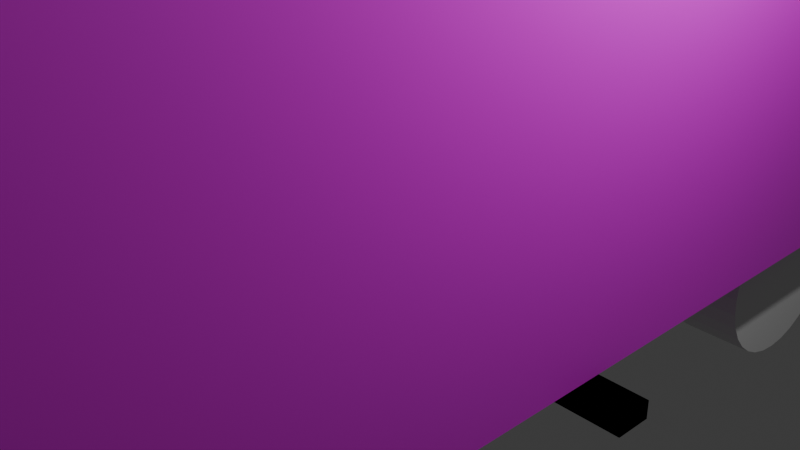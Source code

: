 # Source: truc.blend  (saved by Blender 4.2.66; exported with 4.5.12 LTS)
import bpy
from mathutils import Matrix  # noqa: F401  (used for matrix-valued properties, if any)

bpy.ops.wm.read_factory_settings(use_empty=True)
scene = bpy.context.scene
scene.name = 'Scene'

# ---- collections
col_collection = bpy.data.collections.new('Collection'); scene.collection.children.link(col_collection)

# ---- images (referenced by path relative to the original .blend; pixels are not part of the script)
import os
ASSET_DIR = os.environ.get("B2B_ASSET_DIR", "")  # directory of the original .blend (textures are referenced by path, not embedded)
HERE = os.path.dirname(os.path.abspath(__file__))  # packed textures are extracted next to this script under _unpacked/

def load_image(name, relpath, width, height, colorspace="sRGB"):
    """Load a texture the original file referenced (path relative to the .blend, or extracted next to this script)."""
    p = next((c for c in (os.path.join(HERE, relpath), os.path.join(ASSET_DIR, relpath)) if relpath and os.path.exists(c)), "")
    if p:
        img = bpy.data.images.load(p, check_existing=True)
        img.name = name
    else:  # same state as the original file: an image datablock whose file is absent (Cycles renders it pink)
        img = bpy.data.images.new(name, width, height)
        img.source = "FILE"
        img.filepath = "//" + (relpath or name)
    img.colorspace_settings.name = colorspace
    return img
img_shippingcontainernovalabs = load_image('ShippingContainerNovaLabs', 'ShippingContainerNovaLabs.png', 1024, 1024, 'sRGB')

# ---- materials (node trees are filled in below, after node groups)
mat_material = bpy.data.materials.new('Material')
mat_material.alpha_threshold = 0.0
mat_material.roughness = 0.5
mat_material.line_color = (0.0, 0.0, 0.0, 1.0)
mat_shippingcontainer = bpy.data.materials.new('ShippingContainer')
mat_shippingcontainer.alpha_threshold = 0.0
mat_shippingcontainer.use_transparent_shadow = False
mat_shippingcontainer.roughness = 0.5
mat_shippingcontainer.line_color = (0.0, 0.0, 0.0, 1.0)

# ---- material node trees
mat_material.use_nodes = True; mat_material.node_tree.nodes.clear()
_N = mat_material.node_tree.nodes; _L = mat_material.node_tree.links
n0 = _N.new('ShaderNodeOutputMaterial'); n0.name = 'Material Output'; n0.location = (300, 300)
n1 = _N.new('ShaderNodeBsdfPrincipled'); n1.name = 'Principled BSDF'; n1.location = (10, 300)
n1.inputs[3].default_value = 1.45
_L.new(n1.outputs[0], n0.inputs[0])
n0.is_active_output = True
mat_shippingcontainer.use_nodes = True; mat_shippingcontainer.node_tree.nodes.clear()
_N = mat_shippingcontainer.node_tree.nodes; _L = mat_shippingcontainer.node_tree.links
n0 = _N.new('ShaderNodeOutputMaterial'); n0.name = 'Material Output'; n0.location = (300, 300)
n1 = _N.new('ShaderNodeBsdfPrincipled'); n1.name = 'Principled BSDF'; n1.location = (10, 300)
n1.inputs[3].default_value = 1.45
n2 = _N.new('ShaderNodeTexImage'); n2.name = 'Image Texture'; n2.location = (-280, 275)
n2.image = img_shippingcontainernovalabs
n2.interpolation = 'Closest'
_L.new(n1.outputs[0], n0.inputs[0])
_L.new(n2.outputs[0], n1.inputs[0])
n0.is_active_output = True

# ---- world
world_world = bpy.data.worlds.new('World'); scene.world = world_world
world_world.use_nodes = True; world_world.node_tree.nodes.clear()
_N = world_world.node_tree.nodes; _L = world_world.node_tree.links
n0 = _N.new('ShaderNodeOutputWorld'); n0.name = 'World Output'; n0.location = (300, 300)
n1 = _N.new('ShaderNodeBackground'); n1.name = 'Background'; n1.location = (10, 300)
n1.inputs[0].default_value = (0.05088, 0.05088, 0.05088, 1.0)
_L.new(n1.outputs[0], n0.inputs[0])
n0.is_active_output = True
world_world.color = (0.05088, 0.05088, 0.05088)
world_world.sun_shadow_jitter_overblur = 0.0

# ---- cameras
cam_camera = bpy.data.cameras.new('Camera')
cam_camera.clip_end = 100.0
cam_camera.ortho_scale = 7.314

# ---- lights
light_light = bpy.data.lights.new('Light', 'POINT')
light_light.energy = 1000.0
light_light.shadow_soft_size = 0.1

# ---- meshes
me_cube = bpy.data.meshes.new('Cube')
me_cube.from_pydata([(3.0, 0.2, 0.1), (3.0, 0.2, -0.1), (3.0, -0.2, 0.1), (3.0, -0.2, -0.1), (0.0, 0.2, -0.1), (0.0, -0.2, 0.1), (0.0, -0.2, -0.1), (0.0, 0.2, 0.1), (0.5, -0.2, -0.1), (0.5, 0.2, 0.1), (0.5, 0.2, -0.1), (0.5, -0.2, 0.1), (3.0, -0.2, -0.1), (3.5, -0.2, -0.1), (0.5, -5.2, 0.1), (0.0, -5.2, 0.1), (0.0, -5.2, -0.1), (0.5, -5.2, -0.1), (0.5, -4.7, -0.1), (0.0, -4.7, -0.1), (0.0, -4.7, 0.1), (0.5, -4.7, 0.1), (2.5, -5.2, 0.1), (2.5, -5.2, -0.1), (2.5, -4.7, -0.1), (2.5, -4.7, 0.1), (-3.0, 0.2, 0.1), (-3.0, 0.2, -0.1), (-3.0, -0.2, 0.1), (-3.0, -0.2, -0.1), (-0.5, -0.2, -0.1), (-0.5, 0.2, 0.1), (-0.5, 0.2, -0.1), (-0.5, -0.2, 0.1), (-3.0, -0.2, -0.1), (-3.5, -0.2, -0.1), (-0.5, -5.2, 0.1), (-0.5, -5.2, -0.1), (-0.5, -4.7, -0.1), (-0.5, -4.7, 0.1), (-2.5, -5.2, 0.1), (-2.5, -5.2, -0.1), (-2.5, -4.7, -0.1), (-2.5, -4.7, 0.1), (3.0, -0.2, 0.1), (3.0, -0.2, -0.1), (3.0, 0.2, 0.1), (3.0, 0.2, -0.1), (0.0, -0.2, -0.1), (0.0, 0.2, 0.1), (0.0, 0.2, -0.1), (0.0, -0.2, 0.1), (0.5, 0.2, -0.1), (0.5, -0.2, 0.1), (0.5, -0.2, -0.1), (0.5, 0.2, 0.1), (3.0, 0.2, -0.1), (3.5, 0.2, -0.1), (0.5, 5.2, 0.1), (0.0, 5.2, 0.1), (0.0, 5.2, -0.1), (0.5, 5.2, -0.1), (0.5, 4.7, -0.1), (0.0, 4.7, -0.1), (0.0, 4.7, 0.1), (0.5, 4.7, 0.1), (2.5, 5.2, 0.1), (2.5, 5.2, -0.1), (2.5, 4.7, -0.1), (2.5, 4.7, 0.1), (-3.0, -0.2, 0.1), (-3.0, -0.2, -0.1), (-3.0, 0.2, 0.1), (-3.0, 0.2, -0.1), (-0.5, 0.2, -0.1), (-0.5, -0.2, 0.1), (-0.5, -0.2, -0.1), (-0.5, 0.2, 0.1), (-3.0, 0.2, -0.1), (-3.5, 0.2, -0.1), (-0.5, 5.2, 0.1), (-0.5, 5.2, -0.1), (-0.5, 4.7, -0.1), (-0.5, 4.7, 0.1), (-2.5, 5.2, 0.1), (-2.5, 5.2, -0.1), (-2.5, 4.7, -0.1), (-2.5, 4.7, 0.1)], [], [(10, 1, 3, 8), (1, 0, 2, 3), (10, 9, 0, 1), (19, 18, 17, 16), (9, 7, 5, 11), (0, 9, 11, 2), (3, 2, 11, 8), (4, 7, 9, 10), (4, 10, 8, 6), (6, 8, 13, 12), (17, 14, 15, 16), (20, 19, 16, 15), (17, 18, 24, 23), (21, 20, 15, 14), (11, 5, 20, 21), (8, 11, 21, 18), (5, 6, 19, 20), (6, 8, 18, 19), (24, 25, 22, 23), (18, 21, 25, 24), (21, 14, 22, 25), (14, 17, 23, 22), (32, 30, 29, 27), (27, 29, 28, 26), (32, 27, 26, 31), (19, 16, 37, 38), (31, 33, 5, 7), (26, 28, 33, 31), (29, 30, 33, 28), (4, 32, 31, 7), (4, 6, 30, 32), (6, 34, 35, 30), (37, 16, 15, 36), (37, 41, 42, 38), (39, 36, 15, 20), (33, 39, 20, 5), (30, 38, 39, 33), (6, 19, 38, 30), (42, 41, 40, 43), (38, 42, 43, 39), (39, 43, 40, 36), (36, 40, 41, 37), (54, 52, 47, 45), (45, 47, 46, 44), (54, 45, 44, 53), (63, 60, 61, 62), (53, 55, 49, 51), (44, 46, 55, 53), (47, 52, 55, 46), (48, 54, 53, 51), (48, 50, 52, 54), (50, 56, 57, 52), (61, 60, 59, 58), (64, 59, 60, 63), (61, 67, 68, 62), (65, 58, 59, 64), (55, 65, 64, 49), (52, 62, 65, 55), (49, 64, 63, 50), (50, 63, 62, 52), (68, 67, 66, 69), (62, 68, 69, 65), (65, 69, 66, 58), (58, 66, 67, 61), (76, 71, 73, 74), (71, 70, 72, 73), (76, 75, 70, 71), (63, 82, 81, 60), (75, 51, 49, 77), (70, 75, 77, 72), (73, 72, 77, 74), (48, 51, 75, 76), (48, 76, 74, 50), (50, 74, 79, 78), (81, 80, 59, 60), (81, 82, 86, 85), (83, 64, 59, 80), (77, 49, 64, 83), (74, 77, 83, 82), (50, 74, 82, 63), (86, 87, 84, 85), (82, 83, 87, 86), (83, 80, 84, 87), (80, 81, 85, 84)])
_uv = me_cube.uv_layers.new(name='UVMap')
_uv.uv.foreach_set('vector', [0.3125, 0.5, 0.375, 0.5, 0.375, 0.75, 0.3125, 0.75, 0.375, 0.5, 0.625, 0.5, 0.625, 0.75, 0.375, 0.75, 0.375, 0.4375, 0.625, 0.4375, 0.625, 0.5, 0.375, 0.5, 0.25, 0.75, 0.3125, 0.75, 0.3125, 0.75, 0.25, 0.75, 0.6875, 0.5, 0.75, 0.5, 0.75, 0.75, 0.6875, 0.75, 0.625, 0.5, 0.6875, 0.5, 0.6875, 0.75, 0.625, 0.75, 0.375, 0.75, 0.625, 0.75, 0.625, 0.8125, 0.375, 0.8125, 0.375, 0.375, 0.625, 0.375, 0.625, 0.4375, 0.375, 0.4375, 0.25, 0.5, 0.3125, 0.5, 0.3125, 0.75, 0.25, 0.75, 0.375, 0.875, 0.375, 0.8125, 0.375, 0.8125, 0.375, 0.875, 0.375, 0.8125, 0.625, 0.8125, 0.625, 0.875, 0.375, 0.875, 0.0, 0.0, 0.0, 0.0, 0.0, 0.0, 0.0, 0.0, 0.3125, 0.75, 0.3125, 0.75, 0.3125, 0.75, 0.3125, 0.75, 0.6875, 0.75, 0.75, 0.75, 0.75, 0.75, 0.6875, 0.75, 0.6875, 0.75, 0.75, 0.75, 0.75, 0.75, 0.6875, 0.75, 0.375, 0.8125, 0.625, 0.8125, 0.625, 0.8125, 0.375, 0.8125, 0.0, 0.0, 0.0, 0.0, 0.0, 0.0, 0.0, 0.0, 0.25, 0.75, 0.3125, 0.75, 0.3125, 0.75, 0.25, 0.75, 0.375, 0.8125, 0.625, 0.8125, 0.625, 0.8125, 0.375, 0.8125, 0.375, 0.8125, 0.625, 0.8125, 0.625, 0.8125, 0.375, 0.8125, 0.6875, 0.75, 0.6875, 0.75, 0.6875, 0.75, 0.6875, 0.75, 0.625, 0.8125, 0.375, 0.8125, 0.375, 0.8125, 0.625, 0.8125, 0.3125, 0.5, 0.3125, 0.75, 0.375, 0.75, 0.375, 0.5, 0.375, 0.5, 0.375, 0.75, 0.625, 0.75, 0.625, 0.5, 0.375, 0.4375, 0.375, 0.5, 0.625, 0.5, 0.625, 0.4375, 0.25, 0.75, 0.25, 0.75, 0.3125, 0.75, 0.3125, 0.75, 0.6875, 0.5, 0.6875, 0.75, 0.75, 0.75, 0.75, 0.5, 0.625, 0.5, 0.625, 0.75, 0.6875, 0.75, 0.6875, 0.5, 0.375, 0.75, 0.375, 0.8125, 0.625, 0.8125, 0.625, 0.75, 0.375, 0.375, 0.375, 0.4375, 0.625, 0.4375, 0.625, 0.375, 0.25, 0.5, 0.25, 0.75, 0.3125, 0.75, 0.3125, 0.5, 0.375, 0.875, 0.375, 0.875, 0.375, 0.8125, 0.375, 0.8125, 0.375, 0.8125, 0.375, 0.875, 0.625, 0.875, 0.625, 0.8125, 0.3125, 0.75, 0.3125, 0.75, 0.3125, 0.75, 0.3125, 0.75, 0.6875, 0.75, 0.6875, 0.75, 0.75, 0.75, 0.75, 0.75, 0.6875, 0.75, 0.6875, 0.75, 0.75, 0.75, 0.75, 0.75, 0.375, 0.8125, 0.375, 0.8125, 0.625, 0.8125, 0.625, 0.8125, 0.25, 0.75, 0.25, 0.75, 0.3125, 0.75, 0.3125, 0.75, 0.375, 0.8125, 0.375, 0.8125, 0.625, 0.8125, 0.625, 0.8125, 0.375, 0.8125, 0.375, 0.8125, 0.625, 0.8125, 0.625, 0.8125, 0.6875, 0.75, 0.6875, 0.75, 0.6875, 0.75, 0.6875, 0.75, 0.625, 0.8125, 0.625, 0.8125, 0.375, 0.8125, 0.375, 0.8125, 0.3125, 0.5, 0.3125, 0.75, 0.375, 0.75, 0.375, 0.5, 0.375, 0.5, 0.375, 0.75, 0.625, 0.75, 0.625, 0.5, 0.375, 0.4375, 0.375, 0.5, 0.625, 0.5, 0.625, 0.4375, 0.25, 0.75, 0.25, 0.75, 0.3125, 0.75, 0.3125, 0.75, 0.6875, 0.5, 0.6875, 0.75, 0.75, 0.75, 0.75, 0.5, 0.625, 0.5, 0.625, 0.75, 0.6875, 0.75, 0.6875, 0.5, 0.375, 0.75, 0.375, 0.8125, 0.625, 0.8125, 0.625, 0.75, 0.375, 0.375, 0.375, 0.4375, 0.625, 0.4375, 0.625, 0.375, 0.25, 0.5, 0.25, 0.75, 0.3125, 0.75, 0.3125, 0.5, 0.375, 0.875, 0.375, 0.875, 0.375, 0.8125, 0.375, 0.8125, 0.375, 0.8125, 0.375, 0.875, 0.625, 0.875, 0.625, 0.8125, 0.0, 0.0, 0.0, 0.0, 0.0, 0.0, 0.0, 0.0, 0.3125, 0.75, 0.3125, 0.75, 0.3125, 0.75, 0.3125, 0.75, 0.6875, 0.75, 0.6875, 0.75, 0.75, 0.75, 0.75, 0.75, 0.6875, 0.75, 0.6875, 0.75, 0.75, 0.75, 0.75, 0.75, 0.375, 0.8125, 0.375, 0.8125, 0.625, 0.8125, 0.625, 0.8125, 0.0, 0.0, 0.0, 0.0, 0.0, 0.0, 0.0, 0.0, 0.25, 0.75, 0.25, 0.75, 0.3125, 0.75, 0.3125, 0.75, 0.375, 0.8125, 0.375, 0.8125, 0.625, 0.8125, 0.625, 0.8125, 0.375, 0.8125, 0.375, 0.8125, 0.625, 0.8125, 0.625, 0.8125, 0.6875, 0.75, 0.6875, 0.75, 0.6875, 0.75, 0.6875, 0.75, 0.625, 0.8125, 0.625, 0.8125, 0.375, 0.8125, 0.375, 0.8125, 0.3125, 0.5, 0.375, 0.5, 0.375, 0.75, 0.3125, 0.75, 0.375, 0.5, 0.625, 0.5, 0.625, 0.75, 0.375, 0.75, 0.375, 0.4375, 0.625, 0.4375, 0.625, 0.5, 0.375, 0.5, 0.25, 0.75, 0.3125, 0.75, 0.3125, 0.75, 0.25, 0.75, 0.6875, 0.5, 0.75, 0.5, 0.75, 0.75, 0.6875, 0.75, 0.625, 0.5, 0.6875, 0.5, 0.6875, 0.75, 0.625, 0.75, 0.375, 0.75, 0.625, 0.75, 0.625, 0.8125, 0.375, 0.8125, 0.375, 0.375, 0.625, 0.375, 0.625, 0.4375, 0.375, 0.4375, 0.25, 0.5, 0.3125, 0.5, 0.3125, 0.75, 0.25, 0.75, 0.375, 0.875, 0.375, 0.8125, 0.375, 0.8125, 0.375, 0.875, 0.375, 0.8125, 0.625, 0.8125, 0.625, 0.875, 0.375, 0.875, 0.3125, 0.75, 0.3125, 0.75, 0.3125, 0.75, 0.3125, 0.75, 0.6875, 0.75, 0.75, 0.75, 0.75, 0.75, 0.6875, 0.75, 0.6875, 0.75, 0.75, 0.75, 0.75, 0.75, 0.6875, 0.75, 0.375, 0.8125, 0.625, 0.8125, 0.625, 0.8125, 0.375, 0.8125, 0.25, 0.75, 0.3125, 0.75, 0.3125, 0.75, 0.25, 0.75, 0.375, 0.8125, 0.625, 0.8125, 0.625, 0.8125, 0.375, 0.8125, 0.375, 0.8125, 0.625, 0.8125, 0.625, 0.8125, 0.375, 0.8125, 0.6875, 0.75, 0.6875, 0.75, 0.6875, 0.75, 0.6875, 0.75, 0.625, 0.8125, 0.375, 0.8125, 0.375, 0.8125, 0.625, 0.8125])
me_cube.materials.append(mat_material)
me_cube.use_mirror_vertex_groups = False
me_cube.update()
me_cube_001 = bpy.data.meshes.new('Cube.001')
me_cube_001.from_pydata([(-2.408, -5.832, -0.1846), (2.408, -5.832, 4.985), (-2.408, 5.832, 4.985), (2.408, 5.832, -0.1846), (-2.408, 5.832, -0.1846), (-2.585, -5.832, -0.008145), (-2.585, 5.832, -0.008145), (2.408, 5.832, 4.985), (2.585, -5.832, 4.808), (2.585, 5.832, 4.808), (-2.408, -5.832, 4.985), (-2.585, 5.832, 4.808), (-2.585, -5.832, 4.808), (2.408, -5.832, -0.1846), (2.585, 5.832, -0.008145), (2.585, -5.832, -0.008145), (-2.221, 5.832, 0.2123), (-2.188, 5.832, 0.1792), (-2.188, -5.832, 0.1792), (-2.221, -5.832, 0.2123), (2.221, 5.832, 4.588), (2.188, 5.832, 4.621), (2.188, -5.832, 4.621), (2.221, -5.832, 4.588), (-2.221, -5.832, 4.588), (-2.188, -5.832, 4.621), (-2.188, 5.832, 4.621), (-2.221, 5.832, 4.588), (2.221, -5.832, 0.2123), (2.188, -5.832, 0.1792), (2.188, 5.832, 0.1792), (2.221, 5.832, 0.2123)], [], [(7, 9, 20, 21), (8, 1, 22, 23), (11, 2, 26, 27), (10, 12, 24, 25), (13, 15, 28, 29), (14, 3, 30, 31), (15, 8, 23, 28), (3, 4, 17, 30), (6, 11, 27, 16), (2, 7, 21, 26), (9, 14, 31, 20), (5, 6, 4, 0), (1, 10, 25, 22), (0, 13, 29, 18), (12, 5, 19, 24), (8, 9, 7, 1), (10, 2, 11, 12), (13, 3, 14, 15), (0, 4, 3, 13), (12, 11, 6, 5), (1, 7, 2, 10), (15, 14, 9, 8), (4, 6, 16, 17), (19, 18, 17, 16), (23, 22, 21, 20), (27, 26, 25, 24), (31, 30, 29, 28), (31, 28, 23, 20), (22, 25, 26, 21), (18, 29, 30, 17), (27, 24, 19, 16), (5, 0, 18, 19)])
_uv = me_cube_001.uv_layers.new(name='UVMap')
_uv.uv.foreach_set('vector', [0.169, 0.3281, 0.1635, 0.3336, 0.1566, 0.3223, 0.1576, 0.3212, 0.5396, 0.3336, 0.5341, 0.3281, 0.5455, 0.3212, 0.5465, 0.3223, 0.1635, 0.1719, 0.169, 0.1774, 0.1576, 0.1843, 0.1566, 0.1832, 0.5341, 0.1774, 0.5396, 0.1719, 0.5465, 0.1832, 0.5455, 0.1843, 0.6959, 0.3281, 0.6904, 0.3336, 0.6835, 0.3223, 0.6845, 0.3212, 0.01276, 0.3336, 0.007235, 0.3281, 0.01862, 0.3212, 0.01966, 0.3223, 0.6904, 0.3336, 0.5396, 0.3336, 0.5465, 0.3223, 0.6835, 0.3223, 0.007235, 0.3281, 0.007235, 0.1774, 0.01862, 0.1843, 0.01862, 0.3212, 0.01276, 0.1719, 0.1635, 0.1719, 0.1566, 0.1832, 0.01966, 0.1832, 0.169, 0.1774, 0.169, 0.3281, 0.1576, 0.3212, 0.1576, 0.1843, 0.1635, 0.3336, 0.01276, 0.3336, 0.01966, 0.3223, 0.1566, 0.3223, 0.5341, 0.01881, 0.169, 0.01881, 0.169, 0.01101, 0.5341, 0.01101, 0.5341, 0.3281, 0.5341, 0.1774, 0.5455, 0.1843, 0.5455, 0.3212, 0.6959, 0.1774, 0.6959, 0.3281, 0.6845, 0.3212, 0.6845, 0.1843, 0.5396, 0.1719, 0.6904, 0.1719, 0.6835, 0.1832, 0.5465, 0.1832, 0.5341, 0.3359, 0.169, 0.3359, 0.169, 0.3281, 0.5341, 0.3281, 0.5341, 0.1774, 0.169, 0.1774, 0.169, 0.1696, 0.5341, 0.1696, 0.5341, 0.4945, 0.169, 0.4945, 0.169, 0.4867, 0.5341, 0.4867, 0.5341, 0.6452, 0.169, 0.6452, 0.169, 0.4945, 0.5341, 0.4945, 0.5341, 0.1696, 0.169, 0.1696, 0.169, 0.01881, 0.5341, 0.01881, 0.5341, 0.3281, 0.169, 0.3281, 0.169, 0.1774, 0.5341, 0.1774, 0.5341, 0.4867, 0.169, 0.4867, 0.169, 0.3359, 0.5341, 0.3359, 0.007235, 0.1774, 0.01276, 0.1719, 0.01966, 0.1832, 0.01862, 0.1843, 0.5987, 0.5413, 0.5987, 0.5398, 0.9638, 0.5398, 0.9638, 0.5413, 0.5987, 0.8181, 0.5987, 0.8166, 0.9638, 0.8166, 0.9638, 0.8181, 0.9638, 0.6782, 0.9638, 0.6797, 0.5987, 0.6797, 0.5987, 0.6782, 0.9638, 0.9551, 0.9638, 0.9565, 0.5987, 0.9565, 0.5987, 0.9551, 0.9638, 0.9551, 0.5987, 0.9551, 0.5987, 0.8181, 0.9638, 0.8181, 0.5987, 0.8166, 0.5987, 0.6797, 0.9638, 0.6797, 0.9638, 0.8166, 0.5987, 0.5398, 0.5987, 0.4029, 0.9638, 0.4029, 0.9638, 0.5398, 0.9638, 0.6782, 0.5987, 0.6782, 0.5987, 0.5413, 0.9638, 0.5413, 0.6904, 0.1719, 0.6959, 0.1774, 0.6845, 0.1843, 0.6835, 0.1832])
me_cube_001.materials.append(mat_shippingcontainer)
me_cube_001.use_mirror_vertex_groups = False
me_cube_001.update()
me_cube_002 = bpy.data.meshes.new('Cube.002')
me_cube_002.from_pydata([(-2.0, -3.0, -1.0), (-2.0, 1.0, -1.0), (-2.0, 1.0, 4.0), (2.0, -3.0, -1.0), (2.0, 1.0, -1.0), (2.0, 1.0, 4.0), (-1.875, -2.049, 1.625), (-2.0, 1.0, 1.5), (2.0, 1.0, 1.5), (1.875, -2.049, 1.625), (-2.0, 1.0, 0.25), (2.0, 1.0, 0.25), (-1.875, -2.049, 3.317), (-2.0, -1.49, 4.0), (-2.0, -1.974, 3.721), (-2.0, -1.77, 3.925), (2.0, -1.49, 4.0), (1.875, -2.049, 3.317), (2.0, -1.77, 3.925), (2.0, -1.974, 3.721), (2.0, -2.484, 1.389), (2.0, -3.018, 0.6917), (2.0, -2.483, 1.115), (2.0, -2.753, 1.244), (2.0, -2.949, 0.9894), (-2.0, -3.018, 0.6917), (-2.0, -2.484, 1.389), (-2.0, -2.483, 1.115), (-2.0, -2.949, 0.9894), (-2.0, -2.753, 1.244), (2.0, -2.049, 1.5), (-2.0, -2.049, 1.5), (-2.0, -2.049, 3.442), (2.0, -2.049, 3.442), (1.875, 0.4534, 1.625), (-1.875, 0.4534, 1.625), (-1.875, 0.4534, 3.317), (1.875, 0.4534, 3.317), (-1.875, -1.839, 1.625), (-1.875, -1.839, 3.317), (1.875, -1.839, 3.317), (1.875, -1.839, 1.625), (1.875, 0.4534, 0.1646), (-1.875, 0.4534, 0.1646), (-1.875, -1.839, 0.1646), (1.875, -1.839, 0.1646), (-2.0, -1.762, 1.5), (-2.0, 0.2378, 1.5), (-2.0, -1.762, 3.475), (-2.0, 0.2378, 3.475), (2.0, 0.2378, 1.5), (2.0, -1.762, 1.5), (2.0, 0.2378, 3.475), (2.0, -1.762, 3.475), (2.0, -1.762, 1.475), (2.0, 0.2378, 1.475), (-2.0, -1.762, 1.475), (-2.0, 0.2378, 1.475), (-1.875, -1.762, 1.625), (-1.875, 0.2378, 1.625), (-1.875, -1.762, 3.317), (-1.875, 0.2378, 3.317), (1.875, -1.762, 3.317), (1.875, 0.2378, 3.317), (1.875, 0.2378, 1.625), (1.875, -1.762, 1.625), (-1.875, -1.762, 1.475), (-1.875, 0.2378, 1.475), (1.875, 0.2378, 1.475), (1.875, -1.762, 1.475)], [], [(5, 2, 13, 16), (7, 2, 5, 8), (3, 21, 25, 0), (46, 31, 32, 14, 15, 13, 2, 7, 47, 49, 48), (1, 4, 3, 0), (8, 5, 16, 18, 19, 33, 30, 51, 53, 52, 50), (54, 51, 30, 20, 22, 11, 8, 50, 55), (47, 7, 10, 27, 26, 31, 46, 56, 57), (10, 7, 8, 11), (25, 27, 10, 1, 0), (1, 10, 11, 4), (20, 30, 31, 26), (11, 22, 21, 3, 4), (20, 23, 22), (23, 24, 22), (24, 21, 22), (25, 28, 27), (28, 29, 27), (29, 26, 27), (16, 13, 15, 18), (18, 15, 14, 19), (19, 14, 32, 33), (20, 26, 29, 23), (23, 29, 28, 24), (24, 28, 25, 21), (35, 36, 61, 59), (39, 38, 58, 60), (9, 6, 31, 30), (12, 17, 33, 32), (17, 9, 30, 33), (6, 12, 32, 31), (34, 37, 36, 35), (61, 36, 37, 63), (40, 39, 60, 62), (37, 34, 64, 63), (41, 40, 62, 65), (38, 41, 45, 44), (6, 9, 41, 38), (9, 17, 40, 41), (17, 12, 39, 40), (12, 6, 38, 39), (44, 45, 42, 43), (66, 58, 38, 44, 43, 35, 59, 67), (34, 35, 43, 42), (34, 42, 45, 41, 65, 69, 68, 64), (68, 55, 50, 52, 49, 47, 57, 67, 59, 61, 63, 64), (46, 48, 53, 51, 54, 69, 65, 62, 60, 58, 66, 56), (67, 57, 56, 66), (69, 54, 55, 68), (49, 52, 53, 48)])
_uv = me_cube_002.uv_layers.new(name='UVMap')
_uv.uv.foreach_set('vector', [0.625, 0.5, 0.875, 0.5, 0.875, 0.7042, 0.625, 0.7042, 0.5, 0.25, 0.625, 0.25, 0.625, 0.5, 0.5, 0.5, 0.375, 0.75, 0.422, 0.75, 0.422, 1.0, 0.375, 1.0, 0.5, 0.0235, 0.5, 0.0, 0.5971, 0.0, 0.611, 0.006134, 0.6213, 0.02289, 0.625, 0.04578, 0.625, 0.25, 0.5, 0.25, 0.5, 0.1875, 0.5988, 0.1875, 0.5988, 0.0235, 0.125, 0.5, 0.375, 0.5, 0.375, 0.75, 0.125, 0.75, 0.5, 0.5, 0.625, 0.5, 0.625, 0.7042, 0.6213, 0.7271, 0.611, 0.7439, 0.5971, 0.75, 0.5, 0.75, 0.5, 0.7265, 0.5988, 0.7265, 0.5988, 0.5625, 0.5, 0.5625, 0.4972, 0.724, 0.5, 0.7265, 0.5, 0.75, 0.4721, 0.75, 0.4375, 0.7163, 0.4375, 0.5, 0.5, 0.5, 0.5, 0.5625, 0.4985, 0.562, 0.5, 0.1875, 0.5, 0.25, 0.4375, 0.25, 0.4375, 0.03366, 0.4721, 0.0, 0.5, 0.0, 0.5, 0.0235, 0.4972, 0.02596, 0.4985, 0.188, 0.4375, 0.25, 0.5, 0.25, 0.5, 0.5, 0.4375, 0.5, 0.422, 0.0, 0.4375, 0.03366, 0.4375, 0.25, 0.375, 0.25, 0.375, 0.0, 0.375, 0.25, 0.4375, 0.25, 0.4375, 0.5, 0.375, 0.5, 0.4721, 0.75, 0.5, 0.75, 0.5, 1.0, 0.4721, 1.0, 0.4375, 0.5, 0.4375, 0.7163, 0.422, 0.75, 0.375, 0.75, 0.375, 0.5, 0.4721, 0.75, 0.4537, 0.75, 0.4375, 0.7163, 0.4537, 0.75, 0.438, 0.75, 0.4375, 0.7163, 0.438, 0.75, 0.4293, 0.75, 0.4375, 0.7163, 0.422, 0.0, 0.4302, 0.0, 0.4375, 0.03366, 0.4302, 0.0, 0.4375, 0.01595, 0.4375, 0.03366, 0.4375, 0.01595, 0.4375, 0.02963, 0.4375, 0.03366, 0.625, 0.7042, 0.875, 0.7042, 0.875, 0.75, 0.625, 0.75, 0.625, 0.75, 0.625, 1.0, 0.611, 1.0, 0.611, 0.75, 0.611, 0.75, 0.611, 1.0, 0.5971, 1.0, 0.5971, 0.75, 0.4721, 0.75, 0.4721, 1.0, 0.4537, 1.0, 0.4537, 0.75, 0.4537, 0.75, 0.4537, 1.0, 0.4302, 1.0, 0.4302, 0.75, 0.4302, 0.75, 0.4302, 1.0, 0.422, 1.0, 0.422, 0.75, 0.5062, 0.9922, 0.5908, 0.9922, 0.5908, 0.9922, 0.5062, 0.9922, 0.5908, 0.9922, 0.5062, 0.9922, 0.5062, 0.9922, 0.5908, 0.9922, 0.5062, 0.7578, 0.5062, 0.9922, 0.5, 1.0, 0.5, 0.75, 0.5908, 0.9922, 0.5908, 0.7578, 0.5971, 0.75, 0.5971, 1.0, 0.5908, 0.7578, 0.5062, 0.7578, 0.5, 0.75, 0.5971, 0.75, 0.5062, 0.9922, 0.5908, 0.9922, 0.5971, 1.0, 0.5, 1.0, 0.5062, 0.7578, 0.5908, 0.7578, 0.5908, 0.9922, 0.5062, 0.9922, 0.5908, 0.9922, 0.5908, 0.9922, 0.5908, 0.7578, 0.5908, 0.7578, 0.5908, 0.7578, 0.5908, 0.9922, 0.5908, 0.9922, 0.5908, 0.7578, 0.5908, 0.7578, 0.5062, 0.7578, 0.5062, 0.7578, 0.5908, 0.7578, 0.5062, 0.7578, 0.5908, 0.7578, 0.5908, 0.7578, 0.5062, 0.7578, 0.5062, 0.9922, 0.5062, 0.7578, 0.5062, 0.7578, 0.5062, 0.9922, 0.5062, 0.9922, 0.5062, 0.7578, 0.5062, 0.7578, 0.5062, 0.9922, 0.5062, 0.7578, 0.5908, 0.7578, 0.5908, 0.7578, 0.5062, 0.7578, 0.5908, 0.7578, 0.5908, 0.9922, 0.5908, 0.9922, 0.5908, 0.7578, 0.5908, 0.9922, 0.5062, 0.9922, 0.5062, 0.9922, 0.5908, 0.9922, 0.5062, 0.9922, 0.5062, 0.7578, 0.5062, 0.7578, 0.5062, 0.9922, 0.5062, 0.9922, 0.5062, 0.9922, 0.5062, 0.9922, 0.5062, 0.9922, 0.5062, 0.9922, 0.5062, 0.9922, 0.5062, 0.9922, 0.5062, 0.9922, 0.5062, 0.7578, 0.5062, 0.9922, 0.5062, 0.9922, 0.5062, 0.7578, 0.5062, 0.7578, 0.5062, 0.7578, 0.5062, 0.7578, 0.5062, 0.7578, 0.5062, 0.7578, 0.5062, 0.7578, 0.5062, 0.7578, 0.5062, 0.7578, 0.375, 0.4536, 0.375, 0.4589, 0.3781, 0.4589, 0.625, 0.4589, 0.625, 0.2911, 0.3781, 0.2911, 0.375, 0.2911, 0.375, 0.2964, 0.3937, 0.2964, 0.6052, 0.2964, 0.6052, 0.4536, 0.3937, 0.4536, 0.3781, 0.9589, 0.625, 0.9589, 0.625, 0.7911, 0.3781, 0.7911, 0.375, 0.7911, 0.375, 0.7964, 0.3937, 0.7964, 0.6052, 0.7964, 0.6052, 0.9536, 0.3937, 0.9536, 0.375, 0.9536, 0.375, 0.9589, 0.1714, 0.5, 0.1661, 0.5, 0.1661, 0.75, 0.1714, 0.75, 0.3286, 0.75, 0.3339, 0.75, 0.3339, 0.5, 0.3286, 0.5, 0.8339, 0.5, 0.6661, 0.5, 0.6661, 0.75, 0.8339, 0.75])
me_cube_002.update()
me_cylinder = bpy.data.meshes.new('Cylinder')
me_cylinder.from_pydata([(0.0, 1.0, -1.0), (0.0, 1.0, 1.0), (0.1951, 0.9808, -1.0), (0.1951, 0.9808, 1.0), (0.3827, 0.9239, -1.0), (0.3827, 0.9239, 1.0), (0.5556, 0.8315, -1.0), (0.5556, 0.8315, 1.0), (0.7071, 0.7071, -1.0), (0.7071, 0.7071, 1.0), (0.8315, 0.5556, -1.0), (0.8315, 0.5556, 1.0), (0.9239, 0.3827, -1.0), (0.9239, 0.3827, 1.0), (0.9808, 0.1951, -1.0), (0.9808, 0.1951, 1.0), (1.0, 0.0, -1.0), (1.0, 0.0, 1.0), (0.9808, -0.1951, -1.0), (0.9808, -0.1951, 1.0), (0.9239, -0.3827, -1.0), (0.9239, -0.3827, 1.0), (0.8315, -0.5556, -1.0), (0.8315, -0.5556, 1.0), (0.7071, -0.7071, -1.0), (0.7071, -0.7071, 1.0), (0.5556, -0.8315, -1.0), (0.5556, -0.8315, 1.0), (0.3827, -0.9239, -1.0), (0.3827, -0.9239, 1.0), (0.1951, -0.9808, -1.0), (0.1951, -0.9808, 1.0), (0.0, -1.0, -1.0), (0.0, -1.0, 1.0), (-0.1951, -0.9808, -1.0), (-0.1951, -0.9808, 1.0), (-0.3827, -0.9239, -1.0), (-0.3827, -0.9239, 1.0), (-0.5556, -0.8315, -1.0), (-0.5556, -0.8315, 1.0), (-0.7071, -0.7071, -1.0), (-0.7071, -0.7071, 1.0), (-0.8315, -0.5556, -1.0), (-0.8315, -0.5556, 1.0), (-0.9239, -0.3827, -1.0), (-0.9239, -0.3827, 1.0), (-0.9808, -0.1951, -1.0), (-0.9808, -0.1951, 1.0), (-1.0, 0.0, -1.0), (-1.0, 0.0, 1.0), (-0.9808, 0.1951, -1.0), (-0.9808, 0.1951, 1.0), (-0.9239, 0.3827, -1.0), (-0.9239, 0.3827, 1.0), (-0.8315, 0.5556, -1.0), (-0.8315, 0.5556, 1.0), (-0.7071, 0.7071, -1.0), (-0.7071, 0.7071, 1.0), (-0.5556, 0.8315, -1.0), (-0.5556, 0.8315, 1.0), (-0.3827, 0.9239, -1.0), (-0.3827, 0.9239, 1.0), (-0.1951, 0.9808, -1.0), (-0.1951, 0.9808, 1.0)], [], [(0, 1, 3, 2), (2, 3, 5, 4), (4, 5, 7, 6), (6, 7, 9, 8), (8, 9, 11, 10), (10, 11, 13, 12), (12, 13, 15, 14), (14, 15, 17, 16), (16, 17, 19, 18), (18, 19, 21, 20), (20, 21, 23, 22), (22, 23, 25, 24), (24, 25, 27, 26), (26, 27, 29, 28), (28, 29, 31, 30), (30, 31, 33, 32), (32, 33, 35, 34), (34, 35, 37, 36), (36, 37, 39, 38), (38, 39, 41, 40), (40, 41, 43, 42), (42, 43, 45, 44), (44, 45, 47, 46), (46, 47, 49, 48), (48, 49, 51, 50), (50, 51, 53, 52), (52, 53, 55, 54), (54, 55, 57, 56), (56, 57, 59, 58), (58, 59, 61, 60), (3, 1, 63, 61, 59, 57, 55, 53, 51, 49, 47, 45, 43, 41, 39, 37, 35, 33, 31, 29, 27, 25, 23, 21, 19, 17, 15, 13, 11, 9, 7, 5), (60, 61, 63, 62), (62, 63, 1, 0), (0, 2, 4, 6, 8, 10, 12, 14, 16, 18, 20, 22, 24, 26, 28, 30, 32, 34, 36, 38, 40, 42, 44, 46, 48, 50, 52, 54, 56, 58, 60, 62)])
_uv = me_cylinder.uv_layers.new(name='UVMap')
_uv.uv.foreach_set('vector', [1.0, 0.5, 1.0, 1.0, 0.9688, 1.0, 0.9688, 0.5, 0.9688, 0.5, 0.9688, 1.0, 0.9375, 1.0, 0.9375, 0.5, 0.9375, 0.5, 0.9375, 1.0, 0.9062, 1.0, 0.9062, 0.5, 0.9062, 0.5, 0.9062, 1.0, 0.875, 1.0, 0.875, 0.5, 0.875, 0.5, 0.875, 1.0, 0.8438, 1.0, 0.8438, 0.5, 0.8438, 0.5, 0.8438, 1.0, 0.8125, 1.0, 0.8125, 0.5, 0.8125, 0.5, 0.8125, 1.0, 0.7812, 1.0, 0.7812, 0.5, 0.7812, 0.5, 0.7812, 1.0, 0.75, 1.0, 0.75, 0.5, 0.75, 0.5, 0.75, 1.0, 0.7188, 1.0, 0.7188, 0.5, 0.7188, 0.5, 0.7188, 1.0, 0.6875, 1.0, 0.6875, 0.5, 0.6875, 0.5, 0.6875, 1.0, 0.6562, 1.0, 0.6562, 0.5, 0.6562, 0.5, 0.6562, 1.0, 0.625, 1.0, 0.625, 0.5, 0.625, 0.5, 0.625, 1.0, 0.5938, 1.0, 0.5938, 0.5, 0.5938, 0.5, 0.5938, 1.0, 0.5625, 1.0, 0.5625, 0.5, 0.5625, 0.5, 0.5625, 1.0, 0.5312, 1.0, 0.5312, 0.5, 0.5312, 0.5, 0.5312, 1.0, 0.5, 1.0, 0.5, 0.5, 0.5, 0.5, 0.5, 1.0, 0.4688, 1.0, 0.4688, 0.5, 0.4688, 0.5, 0.4688, 1.0, 0.4375, 1.0, 0.4375, 0.5, 0.4375, 0.5, 0.4375, 1.0, 0.4062, 1.0, 0.4062, 0.5, 0.4062, 0.5, 0.4062, 1.0, 0.375, 1.0, 0.375, 0.5, 0.375, 0.5, 0.375, 1.0, 0.3438, 1.0, 0.3438, 0.5, 0.3438, 0.5, 0.3438, 1.0, 0.3125, 1.0, 0.3125, 0.5, 0.3125, 0.5, 0.3125, 1.0, 0.2812, 1.0, 0.2812, 0.5, 0.2812, 0.5, 0.2812, 1.0, 0.25, 1.0, 0.25, 0.5, 0.25, 0.5, 0.25, 1.0, 0.2188, 1.0, 0.2188, 0.5, 0.2188, 0.5, 0.2188, 1.0, 0.1875, 1.0, 0.1875, 0.5, 0.1875, 0.5, 0.1875, 1.0, 0.1562, 1.0, 0.1562, 0.5, 0.1562, 0.5, 0.1562, 1.0, 0.125, 1.0, 0.125, 0.5, 0.125, 0.5, 0.125, 1.0, 0.09375, 1.0, 0.09375, 0.5, 0.09375, 0.5, 0.09375, 1.0, 0.0625, 1.0, 0.0625, 0.5, 0.2968, 0.4854, 0.25, 0.49, 0.2032, 0.4854, 0.1582, 0.4717, 0.1167, 0.4496, 0.08029, 0.4197, 0.05045, 0.3833, 0.02827, 0.3418, 0.01461, 0.2968, 0.01, 0.25, 0.01461, 0.2032, 0.02827, 0.1582, 0.05045, 0.1167, 0.08029, 0.08029, 0.1167, 0.05045, 0.1582, 0.02827, 0.2032, 0.01461, 0.25, 0.01, 0.2968, 0.01461, 0.3418, 0.02827, 0.3833, 0.05045, 0.4197, 0.08029, 0.4496, 0.1167, 0.4717, 0.1582, 0.4854, 0.2032, 0.49, 0.25, 0.4854, 0.2968, 0.4717, 0.3418, 0.4496, 0.3833, 0.4197, 0.4197, 0.3833, 0.4496, 0.3418, 0.4717, 0.0625, 0.5, 0.0625, 1.0, 0.03125, 1.0, 0.03125, 0.5, 0.03125, 0.5, 0.03125, 1.0, 0.0, 1.0, 0.0, 0.5, 0.75, 0.49, 0.7968, 0.4854, 0.8418, 0.4717, 0.8833, 0.4496, 0.9197, 0.4197, 0.9496, 0.3833, 0.9717, 0.3418, 0.9854, 0.2968, 0.99, 0.25, 0.9854, 0.2032, 0.9717, 0.1582, 0.9496, 0.1167, 0.9197, 0.08029, 0.8833, 0.05045, 0.8418, 0.02827, 0.7968, 0.01461, 0.75, 0.01, 0.7032, 0.01461, 0.6582, 0.02827, 0.6167, 0.05045, 0.5803, 0.08029, 0.5504, 0.1167, 0.5283, 0.1582, 0.5146, 0.2032, 0.51, 0.25, 0.5146, 0.2968, 0.5283, 0.3418, 0.5504, 0.3833, 0.5803, 0.4197, 0.6167, 0.4496, 0.6582, 0.4717, 0.7032, 0.4854])
me_cylinder.update()
me_cylinder_001 = bpy.data.meshes.new('Cylinder.001')
me_cylinder_001.from_pydata([(0.0, 1.0, -1.0), (0.0, 1.0, 1.0), (0.1951, 0.9808, -1.0), (0.1951, 0.9808, 1.0), (0.3827, 0.9239, -1.0), (0.3827, 0.9239, 1.0), (0.5556, 0.8315, -1.0), (0.5556, 0.8315, 1.0), (0.7071, 0.7071, -1.0), (0.7071, 0.7071, 1.0), (0.8315, 0.5556, -1.0), (0.8315, 0.5556, 1.0), (0.9239, 0.3827, -1.0), (0.9239, 0.3827, 1.0), (0.9808, 0.1951, -1.0), (0.9808, 0.1951, 1.0), (1.0, 0.0, -1.0), (1.0, 0.0, 1.0), (0.9808, -0.1951, -1.0), (0.9808, -0.1951, 1.0), (0.9239, -0.3827, -1.0), (0.9239, -0.3827, 1.0), (0.8315, -0.5556, -1.0), (0.8315, -0.5556, 1.0), (0.7071, -0.7071, -1.0), (0.7071, -0.7071, 1.0), (0.5556, -0.8315, -1.0), (0.5556, -0.8315, 1.0), (0.3827, -0.9239, -1.0), (0.3827, -0.9239, 1.0), (0.1951, -0.9808, -1.0), (0.1951, -0.9808, 1.0), (0.0, -1.0, -1.0), (0.0, -1.0, 1.0), (-0.1951, -0.9808, -1.0), (-0.1951, -0.9808, 1.0), (-0.3827, -0.9239, -1.0), (-0.3827, -0.9239, 1.0), (-0.5556, -0.8315, -1.0), (-0.5556, -0.8315, 1.0), (-0.7071, -0.7071, -1.0), (-0.7071, -0.7071, 1.0), (-0.8315, -0.5556, -1.0), (-0.8315, -0.5556, 1.0), (-0.9239, -0.3827, -1.0), (-0.9239, -0.3827, 1.0), (-0.9808, -0.1951, -1.0), (-0.9808, -0.1951, 1.0), (-1.0, 0.0, -1.0), (-1.0, 0.0, 1.0), (-0.9808, 0.1951, -1.0), (-0.9808, 0.1951, 1.0), (-0.9239, 0.3827, -1.0), (-0.9239, 0.3827, 1.0), (-0.8315, 0.5556, -1.0), (-0.8315, 0.5556, 1.0), (-0.7071, 0.7071, -1.0), (-0.7071, 0.7071, 1.0), (-0.5556, 0.8315, -1.0), (-0.5556, 0.8315, 1.0), (-0.3827, 0.9239, -1.0), (-0.3827, 0.9239, 1.0), (-0.1951, 0.9808, -1.0), (-0.1951, 0.9808, 1.0)], [], [(0, 1, 3, 2), (2, 3, 5, 4), (4, 5, 7, 6), (6, 7, 9, 8), (8, 9, 11, 10), (10, 11, 13, 12), (12, 13, 15, 14), (14, 15, 17, 16), (16, 17, 19, 18), (18, 19, 21, 20), (20, 21, 23, 22), (22, 23, 25, 24), (24, 25, 27, 26), (26, 27, 29, 28), (28, 29, 31, 30), (30, 31, 33, 32), (32, 33, 35, 34), (34, 35, 37, 36), (36, 37, 39, 38), (38, 39, 41, 40), (40, 41, 43, 42), (42, 43, 45, 44), (44, 45, 47, 46), (46, 47, 49, 48), (48, 49, 51, 50), (50, 51, 53, 52), (52, 53, 55, 54), (54, 55, 57, 56), (56, 57, 59, 58), (58, 59, 61, 60), (3, 1, 63, 61, 59, 57, 55, 53, 51, 49, 47, 45, 43, 41, 39, 37, 35, 33, 31, 29, 27, 25, 23, 21, 19, 17, 15, 13, 11, 9, 7, 5), (60, 61, 63, 62), (62, 63, 1, 0), (0, 2, 4, 6, 8, 10, 12, 14, 16, 18, 20, 22, 24, 26, 28, 30, 32, 34, 36, 38, 40, 42, 44, 46, 48, 50, 52, 54, 56, 58, 60, 62)])
_uv = me_cylinder_001.uv_layers.new(name='UVMap')
_uv.uv.foreach_set('vector', [1.0, 0.5, 1.0, 1.0, 0.9688, 1.0, 0.9688, 0.5, 0.9688, 0.5, 0.9688, 1.0, 0.9375, 1.0, 0.9375, 0.5, 0.9375, 0.5, 0.9375, 1.0, 0.9062, 1.0, 0.9062, 0.5, 0.9062, 0.5, 0.9062, 1.0, 0.875, 1.0, 0.875, 0.5, 0.875, 0.5, 0.875, 1.0, 0.8438, 1.0, 0.8438, 0.5, 0.8438, 0.5, 0.8438, 1.0, 0.8125, 1.0, 0.8125, 0.5, 0.8125, 0.5, 0.8125, 1.0, 0.7812, 1.0, 0.7812, 0.5, 0.7812, 0.5, 0.7812, 1.0, 0.75, 1.0, 0.75, 0.5, 0.75, 0.5, 0.75, 1.0, 0.7188, 1.0, 0.7188, 0.5, 0.7188, 0.5, 0.7188, 1.0, 0.6875, 1.0, 0.6875, 0.5, 0.6875, 0.5, 0.6875, 1.0, 0.6562, 1.0, 0.6562, 0.5, 0.6562, 0.5, 0.6562, 1.0, 0.625, 1.0, 0.625, 0.5, 0.625, 0.5, 0.625, 1.0, 0.5938, 1.0, 0.5938, 0.5, 0.5938, 0.5, 0.5938, 1.0, 0.5625, 1.0, 0.5625, 0.5, 0.5625, 0.5, 0.5625, 1.0, 0.5312, 1.0, 0.5312, 0.5, 0.5312, 0.5, 0.5312, 1.0, 0.5, 1.0, 0.5, 0.5, 0.5, 0.5, 0.5, 1.0, 0.4688, 1.0, 0.4688, 0.5, 0.4688, 0.5, 0.4688, 1.0, 0.4375, 1.0, 0.4375, 0.5, 0.4375, 0.5, 0.4375, 1.0, 0.4062, 1.0, 0.4062, 0.5, 0.4062, 0.5, 0.4062, 1.0, 0.375, 1.0, 0.375, 0.5, 0.375, 0.5, 0.375, 1.0, 0.3438, 1.0, 0.3438, 0.5, 0.3438, 0.5, 0.3438, 1.0, 0.3125, 1.0, 0.3125, 0.5, 0.3125, 0.5, 0.3125, 1.0, 0.2812, 1.0, 0.2812, 0.5, 0.2812, 0.5, 0.2812, 1.0, 0.25, 1.0, 0.25, 0.5, 0.25, 0.5, 0.25, 1.0, 0.2188, 1.0, 0.2188, 0.5, 0.2188, 0.5, 0.2188, 1.0, 0.1875, 1.0, 0.1875, 0.5, 0.1875, 0.5, 0.1875, 1.0, 0.1562, 1.0, 0.1562, 0.5, 0.1562, 0.5, 0.1562, 1.0, 0.125, 1.0, 0.125, 0.5, 0.125, 0.5, 0.125, 1.0, 0.09375, 1.0, 0.09375, 0.5, 0.09375, 0.5, 0.09375, 1.0, 0.0625, 1.0, 0.0625, 0.5, 0.2968, 0.4854, 0.25, 0.49, 0.2032, 0.4854, 0.1582, 0.4717, 0.1167, 0.4496, 0.08029, 0.4197, 0.05045, 0.3833, 0.02827, 0.3418, 0.01461, 0.2968, 0.01, 0.25, 0.01461, 0.2032, 0.02827, 0.1582, 0.05045, 0.1167, 0.08029, 0.08029, 0.1167, 0.05045, 0.1582, 0.02827, 0.2032, 0.01461, 0.25, 0.01, 0.2968, 0.01461, 0.3418, 0.02827, 0.3833, 0.05045, 0.4197, 0.08029, 0.4496, 0.1167, 0.4717, 0.1582, 0.4854, 0.2032, 0.49, 0.25, 0.4854, 0.2968, 0.4717, 0.3418, 0.4496, 0.3833, 0.4197, 0.4197, 0.3833, 0.4496, 0.3418, 0.4717, 0.0625, 0.5, 0.0625, 1.0, 0.03125, 1.0, 0.03125, 0.5, 0.03125, 0.5, 0.03125, 1.0, 0.0, 1.0, 0.0, 0.5, 0.75, 0.49, 0.7968, 0.4854, 0.8418, 0.4717, 0.8833, 0.4496, 0.9197, 0.4197, 0.9496, 0.3833, 0.9717, 0.3418, 0.9854, 0.2968, 0.99, 0.25, 0.9854, 0.2032, 0.9717, 0.1582, 0.9496, 0.1167, 0.9197, 0.08029, 0.8833, 0.05045, 0.8418, 0.02827, 0.7968, 0.01461, 0.75, 0.01, 0.7032, 0.01461, 0.6582, 0.02827, 0.6167, 0.05045, 0.5803, 0.08029, 0.5504, 0.1167, 0.5283, 0.1582, 0.5146, 0.2032, 0.51, 0.25, 0.5146, 0.2968, 0.5283, 0.3418, 0.5504, 0.3833, 0.5803, 0.4197, 0.6167, 0.4496, 0.6582, 0.4717, 0.7032, 0.4854])
me_cylinder_001.update()
me_cylinder_002 = bpy.data.meshes.new('Cylinder.002')
me_cylinder_002.from_pydata([(0.0, 1.0, -1.0), (0.0, 1.0, 1.0), (0.1951, 0.9808, -1.0), (0.1951, 0.9808, 1.0), (0.3827, 0.9239, -1.0), (0.3827, 0.9239, 1.0), (0.5556, 0.8315, -1.0), (0.5556, 0.8315, 1.0), (0.7071, 0.7071, -1.0), (0.7071, 0.7071, 1.0), (0.8315, 0.5556, -1.0), (0.8315, 0.5556, 1.0), (0.9239, 0.3827, -1.0), (0.9239, 0.3827, 1.0), (0.9808, 0.1951, -1.0), (0.9808, 0.1951, 1.0), (1.0, 0.0, -1.0), (1.0, 0.0, 1.0), (0.9808, -0.1951, -1.0), (0.9808, -0.1951, 1.0), (0.9239, -0.3827, -1.0), (0.9239, -0.3827, 1.0), (0.8315, -0.5556, -1.0), (0.8315, -0.5556, 1.0), (0.7071, -0.7071, -1.0), (0.7071, -0.7071, 1.0), (0.5556, -0.8315, -1.0), (0.5556, -0.8315, 1.0), (0.3827, -0.9239, -1.0), (0.3827, -0.9239, 1.0), (0.1951, -0.9808, -1.0), (0.1951, -0.9808, 1.0), (0.0, -1.0, -1.0), (0.0, -1.0, 1.0), (-0.1951, -0.9808, -1.0), (-0.1951, -0.9808, 1.0), (-0.3827, -0.9239, -1.0), (-0.3827, -0.9239, 1.0), (-0.5556, -0.8315, -1.0), (-0.5556, -0.8315, 1.0), (-0.7071, -0.7071, -1.0), (-0.7071, -0.7071, 1.0), (-0.8315, -0.5556, -1.0), (-0.8315, -0.5556, 1.0), (-0.9239, -0.3827, -1.0), (-0.9239, -0.3827, 1.0), (-0.9808, -0.1951, -1.0), (-0.9808, -0.1951, 1.0), (-1.0, 0.0, -1.0), (-1.0, 0.0, 1.0), (-0.9808, 0.1951, -1.0), (-0.9808, 0.1951, 1.0), (-0.9239, 0.3827, -1.0), (-0.9239, 0.3827, 1.0), (-0.8315, 0.5556, -1.0), (-0.8315, 0.5556, 1.0), (-0.7071, 0.7071, -1.0), (-0.7071, 0.7071, 1.0), (-0.5556, 0.8315, -1.0), (-0.5556, 0.8315, 1.0), (-0.3827, 0.9239, -1.0), (-0.3827, 0.9239, 1.0), (-0.1951, 0.9808, -1.0), (-0.1951, 0.9808, 1.0)], [], [(0, 1, 3, 2), (2, 3, 5, 4), (4, 5, 7, 6), (6, 7, 9, 8), (8, 9, 11, 10), (10, 11, 13, 12), (12, 13, 15, 14), (14, 15, 17, 16), (16, 17, 19, 18), (18, 19, 21, 20), (20, 21, 23, 22), (22, 23, 25, 24), (24, 25, 27, 26), (26, 27, 29, 28), (28, 29, 31, 30), (30, 31, 33, 32), (32, 33, 35, 34), (34, 35, 37, 36), (36, 37, 39, 38), (38, 39, 41, 40), (40, 41, 43, 42), (42, 43, 45, 44), (44, 45, 47, 46), (46, 47, 49, 48), (48, 49, 51, 50), (50, 51, 53, 52), (52, 53, 55, 54), (54, 55, 57, 56), (56, 57, 59, 58), (58, 59, 61, 60), (3, 1, 63, 61, 59, 57, 55, 53, 51, 49, 47, 45, 43, 41, 39, 37, 35, 33, 31, 29, 27, 25, 23, 21, 19, 17, 15, 13, 11, 9, 7, 5), (60, 61, 63, 62), (62, 63, 1, 0), (0, 2, 4, 6, 8, 10, 12, 14, 16, 18, 20, 22, 24, 26, 28, 30, 32, 34, 36, 38, 40, 42, 44, 46, 48, 50, 52, 54, 56, 58, 60, 62)])
_uv = me_cylinder_002.uv_layers.new(name='UVMap')
_uv.uv.foreach_set('vector', [1.0, 0.5, 1.0, 1.0, 0.9688, 1.0, 0.9688, 0.5, 0.9688, 0.5, 0.9688, 1.0, 0.9375, 1.0, 0.9375, 0.5, 0.9375, 0.5, 0.9375, 1.0, 0.9062, 1.0, 0.9062, 0.5, 0.9062, 0.5, 0.9062, 1.0, 0.875, 1.0, 0.875, 0.5, 0.875, 0.5, 0.875, 1.0, 0.8438, 1.0, 0.8438, 0.5, 0.8438, 0.5, 0.8438, 1.0, 0.8125, 1.0, 0.8125, 0.5, 0.8125, 0.5, 0.8125, 1.0, 0.7812, 1.0, 0.7812, 0.5, 0.7812, 0.5, 0.7812, 1.0, 0.75, 1.0, 0.75, 0.5, 0.75, 0.5, 0.75, 1.0, 0.7188, 1.0, 0.7188, 0.5, 0.7188, 0.5, 0.7188, 1.0, 0.6875, 1.0, 0.6875, 0.5, 0.6875, 0.5, 0.6875, 1.0, 0.6562, 1.0, 0.6562, 0.5, 0.6562, 0.5, 0.6562, 1.0, 0.625, 1.0, 0.625, 0.5, 0.625, 0.5, 0.625, 1.0, 0.5938, 1.0, 0.5938, 0.5, 0.5938, 0.5, 0.5938, 1.0, 0.5625, 1.0, 0.5625, 0.5, 0.5625, 0.5, 0.5625, 1.0, 0.5312, 1.0, 0.5312, 0.5, 0.5312, 0.5, 0.5312, 1.0, 0.5, 1.0, 0.5, 0.5, 0.5, 0.5, 0.5, 1.0, 0.4688, 1.0, 0.4688, 0.5, 0.4688, 0.5, 0.4688, 1.0, 0.4375, 1.0, 0.4375, 0.5, 0.4375, 0.5, 0.4375, 1.0, 0.4062, 1.0, 0.4062, 0.5, 0.4062, 0.5, 0.4062, 1.0, 0.375, 1.0, 0.375, 0.5, 0.375, 0.5, 0.375, 1.0, 0.3438, 1.0, 0.3438, 0.5, 0.3438, 0.5, 0.3438, 1.0, 0.3125, 1.0, 0.3125, 0.5, 0.3125, 0.5, 0.3125, 1.0, 0.2812, 1.0, 0.2812, 0.5, 0.2812, 0.5, 0.2812, 1.0, 0.25, 1.0, 0.25, 0.5, 0.25, 0.5, 0.25, 1.0, 0.2188, 1.0, 0.2188, 0.5, 0.2188, 0.5, 0.2188, 1.0, 0.1875, 1.0, 0.1875, 0.5, 0.1875, 0.5, 0.1875, 1.0, 0.1562, 1.0, 0.1562, 0.5, 0.1562, 0.5, 0.1562, 1.0, 0.125, 1.0, 0.125, 0.5, 0.125, 0.5, 0.125, 1.0, 0.09375, 1.0, 0.09375, 0.5, 0.09375, 0.5, 0.09375, 1.0, 0.0625, 1.0, 0.0625, 0.5, 0.2968, 0.4854, 0.25, 0.49, 0.2032, 0.4854, 0.1582, 0.4717, 0.1167, 0.4496, 0.08029, 0.4197, 0.05045, 0.3833, 0.02827, 0.3418, 0.01461, 0.2968, 0.01, 0.25, 0.01461, 0.2032, 0.02827, 0.1582, 0.05045, 0.1167, 0.08029, 0.08029, 0.1167, 0.05045, 0.1582, 0.02827, 0.2032, 0.01461, 0.25, 0.01, 0.2968, 0.01461, 0.3418, 0.02827, 0.3833, 0.05045, 0.4197, 0.08029, 0.4496, 0.1167, 0.4717, 0.1582, 0.4854, 0.2032, 0.49, 0.25, 0.4854, 0.2968, 0.4717, 0.3418, 0.4496, 0.3833, 0.4197, 0.4197, 0.3833, 0.4496, 0.3418, 0.4717, 0.0625, 0.5, 0.0625, 1.0, 0.03125, 1.0, 0.03125, 0.5, 0.03125, 0.5, 0.03125, 1.0, 0.0, 1.0, 0.0, 0.5, 0.75, 0.49, 0.7968, 0.4854, 0.8418, 0.4717, 0.8833, 0.4496, 0.9197, 0.4197, 0.9496, 0.3833, 0.9717, 0.3418, 0.9854, 0.2968, 0.99, 0.25, 0.9854, 0.2032, 0.9717, 0.1582, 0.9496, 0.1167, 0.9197, 0.08029, 0.8833, 0.05045, 0.8418, 0.02827, 0.7968, 0.01461, 0.75, 0.01, 0.7032, 0.01461, 0.6582, 0.02827, 0.6167, 0.05045, 0.5803, 0.08029, 0.5504, 0.1167, 0.5283, 0.1582, 0.5146, 0.2032, 0.51, 0.25, 0.5146, 0.2968, 0.5283, 0.3418, 0.5504, 0.3833, 0.5803, 0.4197, 0.6167, 0.4496, 0.6582, 0.4717, 0.7032, 0.4854])
me_cylinder_002.update()
me_cylinder_003 = bpy.data.meshes.new('Cylinder.003')
me_cylinder_003.from_pydata([(0.0, 1.0, -1.0), (0.0, 1.0, 1.0), (0.1951, 0.9808, -1.0), (0.1951, 0.9808, 1.0), (0.3827, 0.9239, -1.0), (0.3827, 0.9239, 1.0), (0.5556, 0.8315, -1.0), (0.5556, 0.8315, 1.0), (0.7071, 0.7071, -1.0), (0.7071, 0.7071, 1.0), (0.8315, 0.5556, -1.0), (0.8315, 0.5556, 1.0), (0.9239, 0.3827, -1.0), (0.9239, 0.3827, 1.0), (0.9808, 0.1951, -1.0), (0.9808, 0.1951, 1.0), (1.0, 0.0, -1.0), (1.0, 0.0, 1.0), (0.9808, -0.1951, -1.0), (0.9808, -0.1951, 1.0), (0.9239, -0.3827, -1.0), (0.9239, -0.3827, 1.0), (0.8315, -0.5556, -1.0), (0.8315, -0.5556, 1.0), (0.7071, -0.7071, -1.0), (0.7071, -0.7071, 1.0), (0.5556, -0.8315, -1.0), (0.5556, -0.8315, 1.0), (0.3827, -0.9239, -1.0), (0.3827, -0.9239, 1.0), (0.1951, -0.9808, -1.0), (0.1951, -0.9808, 1.0), (0.0, -1.0, -1.0), (0.0, -1.0, 1.0), (-0.1951, -0.9808, -1.0), (-0.1951, -0.9808, 1.0), (-0.3827, -0.9239, -1.0), (-0.3827, -0.9239, 1.0), (-0.5556, -0.8315, -1.0), (-0.5556, -0.8315, 1.0), (-0.7071, -0.7071, -1.0), (-0.7071, -0.7071, 1.0), (-0.8315, -0.5556, -1.0), (-0.8315, -0.5556, 1.0), (-0.9239, -0.3827, -1.0), (-0.9239, -0.3827, 1.0), (-0.9808, -0.1951, -1.0), (-0.9808, -0.1951, 1.0), (-1.0, 0.0, -1.0), (-1.0, 0.0, 1.0), (-0.9808, 0.1951, -1.0), (-0.9808, 0.1951, 1.0), (-0.9239, 0.3827, -1.0), (-0.9239, 0.3827, 1.0), (-0.8315, 0.5556, -1.0), (-0.8315, 0.5556, 1.0), (-0.7071, 0.7071, -1.0), (-0.7071, 0.7071, 1.0), (-0.5556, 0.8315, -1.0), (-0.5556, 0.8315, 1.0), (-0.3827, 0.9239, -1.0), (-0.3827, 0.9239, 1.0), (-0.1951, 0.9808, -1.0), (-0.1951, 0.9808, 1.0)], [], [(0, 1, 3, 2), (2, 3, 5, 4), (4, 5, 7, 6), (6, 7, 9, 8), (8, 9, 11, 10), (10, 11, 13, 12), (12, 13, 15, 14), (14, 15, 17, 16), (16, 17, 19, 18), (18, 19, 21, 20), (20, 21, 23, 22), (22, 23, 25, 24), (24, 25, 27, 26), (26, 27, 29, 28), (28, 29, 31, 30), (30, 31, 33, 32), (32, 33, 35, 34), (34, 35, 37, 36), (36, 37, 39, 38), (38, 39, 41, 40), (40, 41, 43, 42), (42, 43, 45, 44), (44, 45, 47, 46), (46, 47, 49, 48), (48, 49, 51, 50), (50, 51, 53, 52), (52, 53, 55, 54), (54, 55, 57, 56), (56, 57, 59, 58), (58, 59, 61, 60), (3, 1, 63, 61, 59, 57, 55, 53, 51, 49, 47, 45, 43, 41, 39, 37, 35, 33, 31, 29, 27, 25, 23, 21, 19, 17, 15, 13, 11, 9, 7, 5), (60, 61, 63, 62), (62, 63, 1, 0), (0, 2, 4, 6, 8, 10, 12, 14, 16, 18, 20, 22, 24, 26, 28, 30, 32, 34, 36, 38, 40, 42, 44, 46, 48, 50, 52, 54, 56, 58, 60, 62)])
_uv = me_cylinder_003.uv_layers.new(name='UVMap')
_uv.uv.foreach_set('vector', [1.0, 0.5, 1.0, 1.0, 0.9688, 1.0, 0.9688, 0.5, 0.9688, 0.5, 0.9688, 1.0, 0.9375, 1.0, 0.9375, 0.5, 0.9375, 0.5, 0.9375, 1.0, 0.9062, 1.0, 0.9062, 0.5, 0.9062, 0.5, 0.9062, 1.0, 0.875, 1.0, 0.875, 0.5, 0.875, 0.5, 0.875, 1.0, 0.8438, 1.0, 0.8438, 0.5, 0.8438, 0.5, 0.8438, 1.0, 0.8125, 1.0, 0.8125, 0.5, 0.8125, 0.5, 0.8125, 1.0, 0.7812, 1.0, 0.7812, 0.5, 0.7812, 0.5, 0.7812, 1.0, 0.75, 1.0, 0.75, 0.5, 0.75, 0.5, 0.75, 1.0, 0.7188, 1.0, 0.7188, 0.5, 0.7188, 0.5, 0.7188, 1.0, 0.6875, 1.0, 0.6875, 0.5, 0.6875, 0.5, 0.6875, 1.0, 0.6562, 1.0, 0.6562, 0.5, 0.6562, 0.5, 0.6562, 1.0, 0.625, 1.0, 0.625, 0.5, 0.625, 0.5, 0.625, 1.0, 0.5938, 1.0, 0.5938, 0.5, 0.5938, 0.5, 0.5938, 1.0, 0.5625, 1.0, 0.5625, 0.5, 0.5625, 0.5, 0.5625, 1.0, 0.5312, 1.0, 0.5312, 0.5, 0.5312, 0.5, 0.5312, 1.0, 0.5, 1.0, 0.5, 0.5, 0.5, 0.5, 0.5, 1.0, 0.4688, 1.0, 0.4688, 0.5, 0.4688, 0.5, 0.4688, 1.0, 0.4375, 1.0, 0.4375, 0.5, 0.4375, 0.5, 0.4375, 1.0, 0.4062, 1.0, 0.4062, 0.5, 0.4062, 0.5, 0.4062, 1.0, 0.375, 1.0, 0.375, 0.5, 0.375, 0.5, 0.375, 1.0, 0.3438, 1.0, 0.3438, 0.5, 0.3438, 0.5, 0.3438, 1.0, 0.3125, 1.0, 0.3125, 0.5, 0.3125, 0.5, 0.3125, 1.0, 0.2812, 1.0, 0.2812, 0.5, 0.2812, 0.5, 0.2812, 1.0, 0.25, 1.0, 0.25, 0.5, 0.25, 0.5, 0.25, 1.0, 0.2188, 1.0, 0.2188, 0.5, 0.2188, 0.5, 0.2188, 1.0, 0.1875, 1.0, 0.1875, 0.5, 0.1875, 0.5, 0.1875, 1.0, 0.1562, 1.0, 0.1562, 0.5, 0.1562, 0.5, 0.1562, 1.0, 0.125, 1.0, 0.125, 0.5, 0.125, 0.5, 0.125, 1.0, 0.09375, 1.0, 0.09375, 0.5, 0.09375, 0.5, 0.09375, 1.0, 0.0625, 1.0, 0.0625, 0.5, 0.2968, 0.4854, 0.25, 0.49, 0.2032, 0.4854, 0.1582, 0.4717, 0.1167, 0.4496, 0.08029, 0.4197, 0.05045, 0.3833, 0.02827, 0.3418, 0.01461, 0.2968, 0.01, 0.25, 0.01461, 0.2032, 0.02827, 0.1582, 0.05045, 0.1167, 0.08029, 0.08029, 0.1167, 0.05045, 0.1582, 0.02827, 0.2032, 0.01461, 0.25, 0.01, 0.2968, 0.01461, 0.3418, 0.02827, 0.3833, 0.05045, 0.4197, 0.08029, 0.4496, 0.1167, 0.4717, 0.1582, 0.4854, 0.2032, 0.49, 0.25, 0.4854, 0.2968, 0.4717, 0.3418, 0.4496, 0.3833, 0.4197, 0.4197, 0.3833, 0.4496, 0.3418, 0.4717, 0.0625, 0.5, 0.0625, 1.0, 0.03125, 1.0, 0.03125, 0.5, 0.03125, 0.5, 0.03125, 1.0, 0.0, 1.0, 0.0, 0.5, 0.75, 0.49, 0.7968, 0.4854, 0.8418, 0.4717, 0.8833, 0.4496, 0.9197, 0.4197, 0.9496, 0.3833, 0.9717, 0.3418, 0.9854, 0.2968, 0.99, 0.25, 0.9854, 0.2032, 0.9717, 0.1582, 0.9496, 0.1167, 0.9197, 0.08029, 0.8833, 0.05045, 0.8418, 0.02827, 0.7968, 0.01461, 0.75, 0.01, 0.7032, 0.01461, 0.6582, 0.02827, 0.6167, 0.05045, 0.5803, 0.08029, 0.5504, 0.1167, 0.5283, 0.1582, 0.5146, 0.2032, 0.51, 0.25, 0.5146, 0.2968, 0.5283, 0.3418, 0.5504, 0.3833, 0.5803, 0.4197, 0.6167, 0.4496, 0.6582, 0.4717, 0.7032, 0.4854])
me_cylinder_003.update()

# ---- objects
ob_cube = bpy.data.objects.new('Cube', me_cube)
ob_light = bpy.data.objects.new('Light', light_light)
ob_camera = bpy.data.objects.new('Camera', cam_camera)
ob_shippingcontainer = bpy.data.objects.new('ShippingContainer', me_cube_001)
ob_cube_001 = bpy.data.objects.new('Cube.001', me_cube_002)
ob_cylinder = bpy.data.objects.new('Cylinder', me_cylinder)
ob_cylinder_001 = bpy.data.objects.new('Cylinder.001', me_cylinder_001)
ob_cylinder_002 = bpy.data.objects.new('Cylinder.002', me_cylinder_002)
ob_cylinder_003 = bpy.data.objects.new('Cylinder.003', me_cylinder_003)

# ---- transforms, parenting, visibility, modifiers, constraints
ob_cube.location = (0.0, -0.01257, -0.8678)
ob_cube.lock_rotations_4d = False
ob_cube.empty_display_type = 'ARROWS'
ob_cube.lineart.crease_threshold = 0.0
ob_light.location = (4.076, 1.005, 5.904)
ob_light.rotation_euler = (0.6503, 0.05522, 1.866)
ob_light.lock_rotations_4d = False
ob_light.empty_display_type = 'ARROWS'
ob_light.color = (0.0, 0.0, 0.0, 0.0)
ob_light.lineart.crease_threshold = 0.0
ob_camera.location = (7.359, -6.926, 4.958)
ob_camera.rotation_euler = (1.109, 0.0, 0.8149)
ob_camera.lock_rotations_4d = False
ob_camera.empty_display_type = 'ARROWS'
ob_camera.color = (0.0, 0.0, 0.0, 0.0)
ob_camera.display_type = 'WIRE'
ob_camera.lineart.crease_threshold = 0.0
ob_shippingcontainer.location = (0.0, 0.0, -0.5995)
ob_shippingcontainer.lock_rotations_4d = False
ob_shippingcontainer.empty_display_type = 'ARROWS'
ob_shippingcontainer.lineart.crease_threshold = 0.0
ob_cube_001.location = (0.0, -6.985, 0.0)
ob_cylinder.location = (1.659, -8.0, -1.0)
ob_cylinder.rotation_euler = (-0.0, -1.571, 0.0)
ob_cylinder.scale = (1.0, 1.0, 0.4)
ob_cylinder_001.location = (-1.631, -8.0, -1.0)
ob_cylinder_001.rotation_euler = (-0.0, -1.571, 0.0)
ob_cylinder_001.scale = (1.0, 1.0, 0.4)
ob_cylinder_002.location = (-2.0, 3.645, -1.0)
ob_cylinder_002.rotation_euler = (-0.0, -1.571, 0.0)
ob_cylinder_002.scale = (1.0, 1.0, 0.4)
ob_cylinder_003.location = (2.0, 3.645, -1.0)
ob_cylinder_003.rotation_euler = (-0.0, -1.571, 0.0)
ob_cylinder_003.scale = (1.0, 1.0, 0.4)

# ---- collection membership
col_collection.objects.link(ob_cube)
col_collection.objects.link(ob_light)
col_collection.objects.link(ob_camera)
col_collection.objects.link(ob_shippingcontainer)
col_collection.objects.link(ob_cube_001)
col_collection.objects.link(ob_cylinder)
col_collection.objects.link(ob_cylinder_001)
col_collection.objects.link(ob_cylinder_002)
col_collection.objects.link(ob_cylinder_003)

# ---- scene / render settings (as saved in the file)
scene.camera = ob_camera
scene.frame_start = 1; scene.frame_end = 250; scene.frame_set(1)
scene.render.engine = 'BLENDER_EEVEE_NEXT'
bpy.context.view_layer.update()
